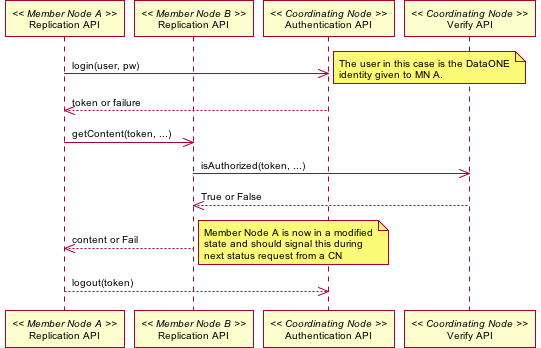

The diagram above was rendered by PlantUML. Its source (embedded in the PNG):
@startuml images/14_interaction.png
skinparam activityFontColor black
skinparam activityFontSize 10
skinparam activityFontName arial
skinparam activityArrowFontColor black
skinparam activityArrowFontSize 10
skinparam activityArrowFontName arial
skinparam classArrowFontColor black
skinparam classArrowFontSize 10
skinparam classArrowFontName arial
skinparam classAttributeFontColor black
skinparam classAttributeFontSize 10
skinparam classAttributeFontName arial
skinparam classFontColor black
skinparam classFontSize 10
skinparam classFontName arial
skinparam componentFontColor black
skinparam componentFontSize 10
skinparam componentFontName arial
skinparam componentArrowFontColor black
skinparam componentArrowFontSize 10
skinparam componentArrowFontName arial
skinparam noteFontColor black
skinparam noteFontSize 10
skinparam noteFontName arial
skinparam packageFontColor black
skinparam packageFontSize 10
skinparam packageFontName arial
skinparam sequenceActorFontColor black
skinparam sequenceActorFontSize 10
skinparam sequenceActorFontName arial
skinparam sequenceArrowFontColor black
skinparam sequenceArrowFontSize 10
skinparam sequenceArrowFontName arial
skinparam sequenceGroupingFontColor black
skinparam sequenceGroupingFontSize 10
skinparam sequenceGroupingFontName arial
skinparam sequenceGroupingHeaderFontColor black
skinparam sequenceGroupingHeaderFontSize 10
skinparam sequenceGroupingHeaderFontName arial
skinparam sequenceParticipantFontColor black
skinparam sequenceParticipantFontSize 10
skinparam sequenceParticipantFontName arial
skinparam sequenceTitleFontColor black
skinparam sequenceTitleFontSize 10
skinparam sequenceTitleFontName arial
skinparam titleFontColor black
skinparam titleFontSize 10
skinparam titleFontName arial
skinparam usecaseFontColor black
skinparam usecaseFontSize 10
skinparam usecaseFontName arial
skinparam usecaseActorFontColor black
skinparam usecaseActorFontSize 10
skinparam usecaseActorFontName arial
skinparam usecaseArrowFontColor black
skinparam usecaseArrowFontSize 10
skinparam usecaseArrowFontName arial
participant "Replication API" as m_rep_a << Member Node A >>
participant "Replication API" as m_rep_b << Member Node B >>
participant "Authentication API" as c_authenticate << Coordinating Node >>
participant "Verify API" as c_ver << Coordinating Node >>
m_rep_a -> c_authenticate: login(user, pw)
note right
The user in this case is the DataONE
identity given to MN A.
end note
m_rep_a <-- c_authenticate: token or failure
m_rep_a -> m_rep_b: getContent(token, ...)
m_rep_b -> c_ver: isAuthorized(token, ...)
m_rep_b <-- c_ver: True or False
m_rep_a <-- m_rep_b: content or Fail
note right
Member Node A is now in a modified
state and should signal this during
next status request from a CN
end note
m_rep_a --> c_authenticate: logout(token)
@enduml